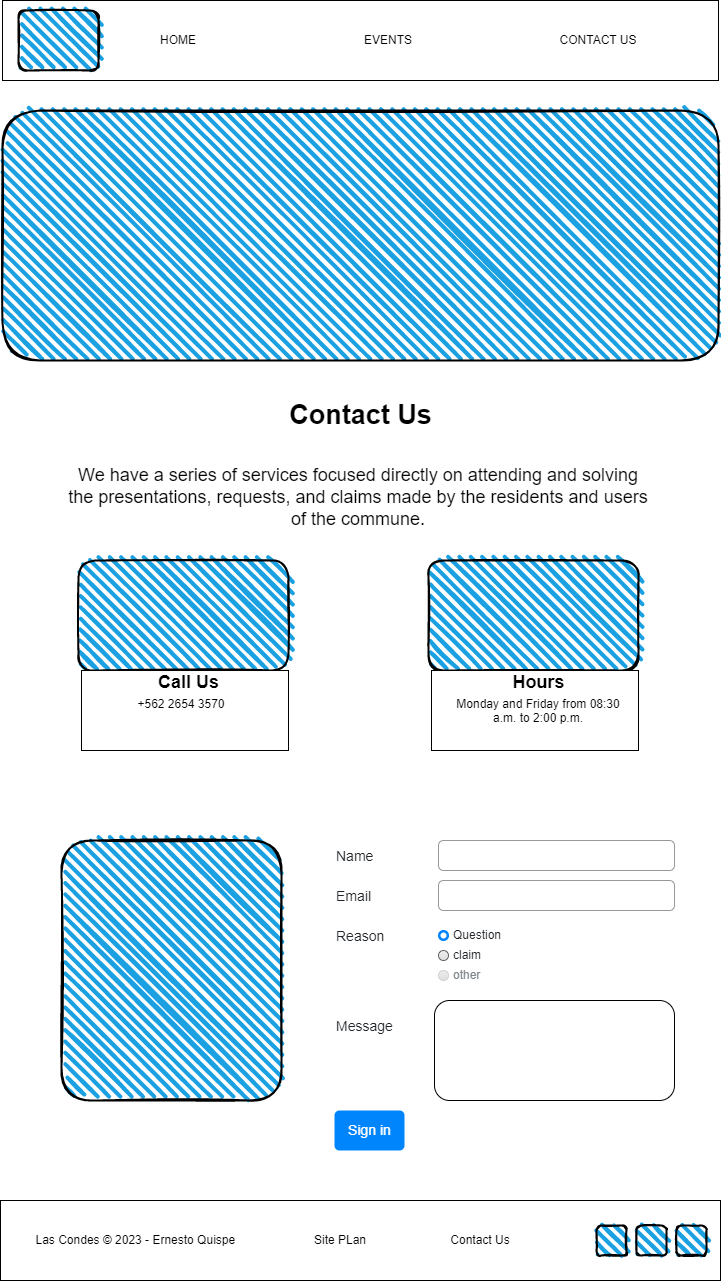

The diagram above was exported from draw.io. Its source (the exported page's mxGraphModel, read from the mxfile embedded in the PNG):
<mxGraphModel dx="1434" dy="836" grid="1" gridSize="10" guides="1" tooltips="1" connect="1" arrows="1" fold="1" page="1" pageScale="1" pageWidth="827" pageHeight="1169" math="0" shadow="0">
  <root>
    <mxCell id="0" />
    <mxCell id="1" parent="0" />
    <mxCell id="SAtjGfj6z4Xe43egeusi-1" value="" style="rounded=0;whiteSpace=wrap;html=1;" vertex="1" parent="1">
      <mxGeometry x="44" y="40" width="716" height="80" as="geometry" />
    </mxCell>
    <mxCell id="SAtjGfj6z4Xe43egeusi-2" value="" style="rounded=1;whiteSpace=wrap;html=1;strokeWidth=2;fillWeight=4;hachureGap=8;hachureAngle=45;fillColor=#1ba1e2;sketch=1;" vertex="1" parent="1">
      <mxGeometry x="60" y="50" width="80" height="60" as="geometry" />
    </mxCell>
    <mxCell id="SAtjGfj6z4Xe43egeusi-3" value="HOME" style="text;strokeColor=none;align=center;fillColor=none;html=1;verticalAlign=middle;whiteSpace=wrap;rounded=0;" vertex="1" parent="1">
      <mxGeometry x="190" y="65" width="60" height="30" as="geometry" />
    </mxCell>
    <mxCell id="SAtjGfj6z4Xe43egeusi-4" value="EVENTS" style="text;strokeColor=none;align=center;fillColor=none;html=1;verticalAlign=middle;whiteSpace=wrap;rounded=0;" vertex="1" parent="1">
      <mxGeometry x="400" y="65" width="60" height="30" as="geometry" />
    </mxCell>
    <mxCell id="SAtjGfj6z4Xe43egeusi-5" value="CONTACT US" style="text;strokeColor=none;align=center;fillColor=none;html=1;verticalAlign=middle;whiteSpace=wrap;rounded=0;" vertex="1" parent="1">
      <mxGeometry x="580" y="65" width="120" height="30" as="geometry" />
    </mxCell>
    <mxCell id="SAtjGfj6z4Xe43egeusi-6" value="" style="rounded=0;whiteSpace=wrap;html=1;" vertex="1" parent="1">
      <mxGeometry x="42" y="1240" width="720" height="80" as="geometry" />
    </mxCell>
    <mxCell id="SAtjGfj6z4Xe43egeusi-7" value="" style="rounded=1;whiteSpace=wrap;html=1;strokeWidth=2;fillWeight=4;hachureGap=8;hachureAngle=45;fillColor=#1ba1e2;sketch=1;" vertex="1" parent="1">
      <mxGeometry x="678" y="1265" width="30" height="30" as="geometry" />
    </mxCell>
    <mxCell id="SAtjGfj6z4Xe43egeusi-8" value="" style="rounded=1;whiteSpace=wrap;html=1;strokeWidth=2;fillWeight=4;hachureGap=8;hachureAngle=45;fillColor=#1ba1e2;sketch=1;" vertex="1" parent="1">
      <mxGeometry x="638" y="1265" width="30" height="30" as="geometry" />
    </mxCell>
    <mxCell id="SAtjGfj6z4Xe43egeusi-9" value="" style="rounded=1;whiteSpace=wrap;html=1;strokeWidth=2;fillWeight=4;hachureGap=8;hachureAngle=45;fillColor=#1ba1e2;sketch=1;" vertex="1" parent="1">
      <mxGeometry x="718" y="1265" width="30" height="30" as="geometry" />
    </mxCell>
    <mxCell id="SAtjGfj6z4Xe43egeusi-10" value="Las Condes © 2023 - Ernesto Quispe&amp;nbsp;" style="text;strokeColor=none;align=center;fillColor=none;html=1;verticalAlign=middle;whiteSpace=wrap;rounded=0;" vertex="1" parent="1">
      <mxGeometry x="72" y="1265" width="214" height="30" as="geometry" />
    </mxCell>
    <mxCell id="SAtjGfj6z4Xe43egeusi-11" value="Site PLan" style="text;strokeColor=none;align=center;fillColor=none;html=1;verticalAlign=middle;whiteSpace=wrap;rounded=0;" vertex="1" parent="1">
      <mxGeometry x="352" y="1265" width="60" height="30" as="geometry" />
    </mxCell>
    <mxCell id="SAtjGfj6z4Xe43egeusi-12" value="Contact Us" style="text;strokeColor=none;align=center;fillColor=none;html=1;verticalAlign=middle;whiteSpace=wrap;rounded=0;" vertex="1" parent="1">
      <mxGeometry x="472" y="1265" width="100" height="30" as="geometry" />
    </mxCell>
    <mxCell id="MueB4yDgPZWw9GBlns3E-1" value="" style="rounded=1;whiteSpace=wrap;html=1;strokeWidth=2;fillWeight=4;hachureGap=8;hachureAngle=45;fillColor=#1ba1e2;sketch=1;" vertex="1" parent="1">
      <mxGeometry x="44" y="150" width="716" height="250" as="geometry" />
    </mxCell>
    <mxCell id="n1-Qck9-p1Qc2fnfWqEO-1" value="&lt;font style=&quot;font-size: 27px;&quot;&gt;Contact Us&lt;/font&gt;" style="text;strokeColor=none;fillColor=none;html=1;fontSize=24;fontStyle=1;verticalAlign=middle;align=center;" vertex="1" parent="1">
      <mxGeometry x="352" y="435" width="100" height="40" as="geometry" />
    </mxCell>
    <UserObject label="&lt;br&gt;&lt;font style=&quot;font-size: 18px;&quot;&gt;We have a series of services focused directly on attending and solving the presentations, requests, and claims made by the residents and users of the commune.&lt;/font&gt;" placeholders="1" name="Variable" id="n1-Qck9-p1Qc2fnfWqEO-2">
      <mxCell style="text;html=1;strokeColor=none;fillColor=none;align=center;verticalAlign=middle;whiteSpace=wrap;overflow=hidden;" vertex="1" parent="1">
        <mxGeometry x="105" y="475" width="590" height="110" as="geometry" />
      </mxCell>
    </UserObject>
    <mxCell id="OUhnFaTcqu_YJPgZkhHC-1" value="" style="rounded=1;whiteSpace=wrap;html=1;strokeWidth=2;fillWeight=4;hachureGap=8;hachureAngle=45;fillColor=#1ba1e2;sketch=1;" vertex="1" parent="1">
      <mxGeometry x="120" y="600" width="210" height="110" as="geometry" />
    </mxCell>
    <mxCell id="OUhnFaTcqu_YJPgZkhHC-2" value="" style="rounded=0;whiteSpace=wrap;html=1;" vertex="1" parent="1">
      <mxGeometry x="123" y="710" width="207" height="80" as="geometry" />
    </mxCell>
    <mxCell id="OUhnFaTcqu_YJPgZkhHC-3" value="&lt;font style=&quot;font-size: 18px;&quot;&gt;Call Us&lt;/font&gt;" style="text;strokeColor=none;fillColor=none;html=1;fontSize=24;fontStyle=1;verticalAlign=middle;align=center;" vertex="1" parent="1">
      <mxGeometry x="180" y="700" width="100" height="40" as="geometry" />
    </mxCell>
    <UserObject label="&lt;p style=&quot;font-family: var(--paragraph-font); color: var(--paragraph-color-on-white); padding: 1em;&quot;&gt;+562 2654 3570&lt;br&gt;&lt;/p&gt;&lt;p style=&quot;font-family: var(--paragraph-font); color: var(--paragraph-color-on-white); padding: 1em;&quot;&gt;&lt;br&gt;&lt;/p&gt;" placeholders="1" name="Variable" id="OUhnFaTcqu_YJPgZkhHC-4">
      <mxCell style="text;html=1;strokeColor=none;fillColor=none;align=center;verticalAlign=middle;whiteSpace=wrap;overflow=hidden;" vertex="1" parent="1">
        <mxGeometry x="123" y="710" width="200" height="90" as="geometry" />
      </mxCell>
    </UserObject>
    <mxCell id="OUhnFaTcqu_YJPgZkhHC-5" value="" style="rounded=1;whiteSpace=wrap;html=1;strokeWidth=2;fillWeight=4;hachureGap=8;hachureAngle=45;fillColor=#1ba1e2;sketch=1;" vertex="1" parent="1">
      <mxGeometry x="470" y="600" width="210" height="110" as="geometry" />
    </mxCell>
    <mxCell id="OUhnFaTcqu_YJPgZkhHC-6" value="" style="rounded=0;whiteSpace=wrap;html=1;" vertex="1" parent="1">
      <mxGeometry x="473" y="710" width="207" height="80" as="geometry" />
    </mxCell>
    <mxCell id="OUhnFaTcqu_YJPgZkhHC-7" value="&lt;font style=&quot;font-size: 18px;&quot;&gt;Hours&lt;/font&gt;" style="text;strokeColor=none;fillColor=none;html=1;fontSize=24;fontStyle=1;verticalAlign=middle;align=center;" vertex="1" parent="1">
      <mxGeometry x="530" y="700" width="100" height="40" as="geometry" />
    </mxCell>
    <UserObject label="&lt;p style=&quot;font-family: var(--paragraph-font); color: var(--paragraph-color-on-white); padding: 1em;&quot;&gt;&lt;font style=&quot;font-size: 12px;&quot;&gt;Monday and Friday from 08:30 a.m. to 2:00 p.m.&lt;/font&gt;&lt;/p&gt;&lt;div style=&quot;&quot;&gt;&lt;br&gt;&lt;/div&gt;" placeholders="1" name="Variable" id="OUhnFaTcqu_YJPgZkhHC-8">
      <mxCell style="text;html=1;strokeColor=none;fillColor=none;align=center;verticalAlign=middle;whiteSpace=wrap;overflow=hidden;" vertex="1" parent="1">
        <mxGeometry x="480" y="710" width="200" height="90" as="geometry" />
      </mxCell>
    </UserObject>
    <mxCell id="OUhnFaTcqu_YJPgZkhHC-9" value="Name" style="fillColor=none;strokeColor=none;align=left;fontSize=14;fontColor=#212529;" vertex="1" parent="1">
      <mxGeometry x="376" y="880" width="200" height="30" as="geometry" />
    </mxCell>
    <mxCell id="OUhnFaTcqu_YJPgZkhHC-10" value="" style="html=1;shadow=0;dashed=0;shape=mxgraph.bootstrap.rrect;rSize=5;fillColor=none;strokeColor=#999999;align=left;spacing=15;fontSize=14;fontColor=#6C767D;" vertex="1" parent="1">
      <mxGeometry x="480" y="880" width="236" height="30" as="geometry" />
    </mxCell>
    <mxCell id="OUhnFaTcqu_YJPgZkhHC-11" value="Email" style="fillColor=none;strokeColor=none;align=left;fontSize=14;fontColor=#212529;" vertex="1" parent="1">
      <mxGeometry x="376" y="920" width="200" height="30" as="geometry" />
    </mxCell>
    <mxCell id="OUhnFaTcqu_YJPgZkhHC-12" value="" style="html=1;shadow=0;dashed=0;shape=mxgraph.bootstrap.rrect;rSize=5;fillColor=none;strokeColor=#999999;align=left;spacing=15;fontSize=14;fontColor=#6C767D;" vertex="1" parent="1">
      <mxGeometry x="480" y="920" width="236" height="30" as="geometry" />
    </mxCell>
    <mxCell id="OUhnFaTcqu_YJPgZkhHC-13" value="Reason" style="fillColor=none;strokeColor=none;align=left;fontSize=14;fontColor=#212529;" vertex="1" parent="1">
      <mxGeometry x="376" y="960" width="200" height="30" as="geometry" />
    </mxCell>
    <mxCell id="OUhnFaTcqu_YJPgZkhHC-14" value="Question" style="html=1;shadow=0;dashed=0;shape=mxgraph.bootstrap.radioButton2;labelPosition=right;verticalLabelPosition=middle;align=left;verticalAlign=middle;gradientColor=#DEDEDE;fillColor=#EDEDED;strokeColor=#666666;checked=1;spacing=5;fontColor=#212529;checkedFill=#0085FC;checkedStroke=#ffffff;sketch=0;" vertex="1" parent="1">
      <mxGeometry x="480" y="970" width="10" height="10" as="geometry" />
    </mxCell>
    <mxCell id="OUhnFaTcqu_YJPgZkhHC-15" value="claim" style="html=1;shadow=0;dashed=0;shape=mxgraph.bootstrap.radioButton2;labelPosition=right;verticalLabelPosition=middle;align=left;verticalAlign=middle;gradientColor=#DEDEDE;fillColor=#EDEDED;strokeColor=#666666;checked=0;spacing=5;fontColor=#212529;checkedFill=#0085FC;checkedStroke=#ffffff;sketch=0;" vertex="1" parent="1">
      <mxGeometry x="480" y="990" width="10" height="10" as="geometry" />
    </mxCell>
    <mxCell id="OUhnFaTcqu_YJPgZkhHC-16" value="other" style="html=1;shadow=0;dashed=0;shape=mxgraph.bootstrap.radioButton2;labelPosition=right;verticalLabelPosition=middle;align=left;verticalAlign=middle;gradientColor=#DEDEDE;fillColor=#EDEDED;strokeColor=#D2D2D2;checked=0;spacing=5;fontColor=#7D868C;checkedFill=#0085FC;checkedStroke=#ffffff;sketch=0;" vertex="1" parent="1">
      <mxGeometry x="480" y="1010" width="10" height="10" as="geometry" />
    </mxCell>
    <mxCell id="OUhnFaTcqu_YJPgZkhHC-17" value="Message" style="fillColor=none;strokeColor=none;align=left;fontSize=14;fontColor=#212529;" vertex="1" parent="1">
      <mxGeometry x="376" y="1050" width="200" height="30" as="geometry" />
    </mxCell>
    <mxCell id="OUhnFaTcqu_YJPgZkhHC-19" value="Sign in" style="html=1;shadow=0;dashed=0;shape=mxgraph.bootstrap.rrect;rSize=5;fillColor=#0085FC;strokeColor=none;align=center;fontSize=14;fontColor=#FFFFFF;sketch=0;" vertex="1" parent="1">
      <mxGeometry x="376" y="1150" width="70" height="40" as="geometry" />
    </mxCell>
    <mxCell id="OUhnFaTcqu_YJPgZkhHC-21" value="" style="rounded=1;whiteSpace=wrap;html=1;" vertex="1" parent="1">
      <mxGeometry x="476" y="1040" width="240" height="100" as="geometry" />
    </mxCell>
    <mxCell id="OUhnFaTcqu_YJPgZkhHC-22" value="" style="rounded=1;whiteSpace=wrap;html=1;strokeWidth=2;fillWeight=4;hachureGap=8;hachureAngle=45;fillColor=#1ba1e2;sketch=1;" vertex="1" parent="1">
      <mxGeometry x="103" y="880" width="220" height="260" as="geometry" />
    </mxCell>
  </root>
</mxGraphModel>